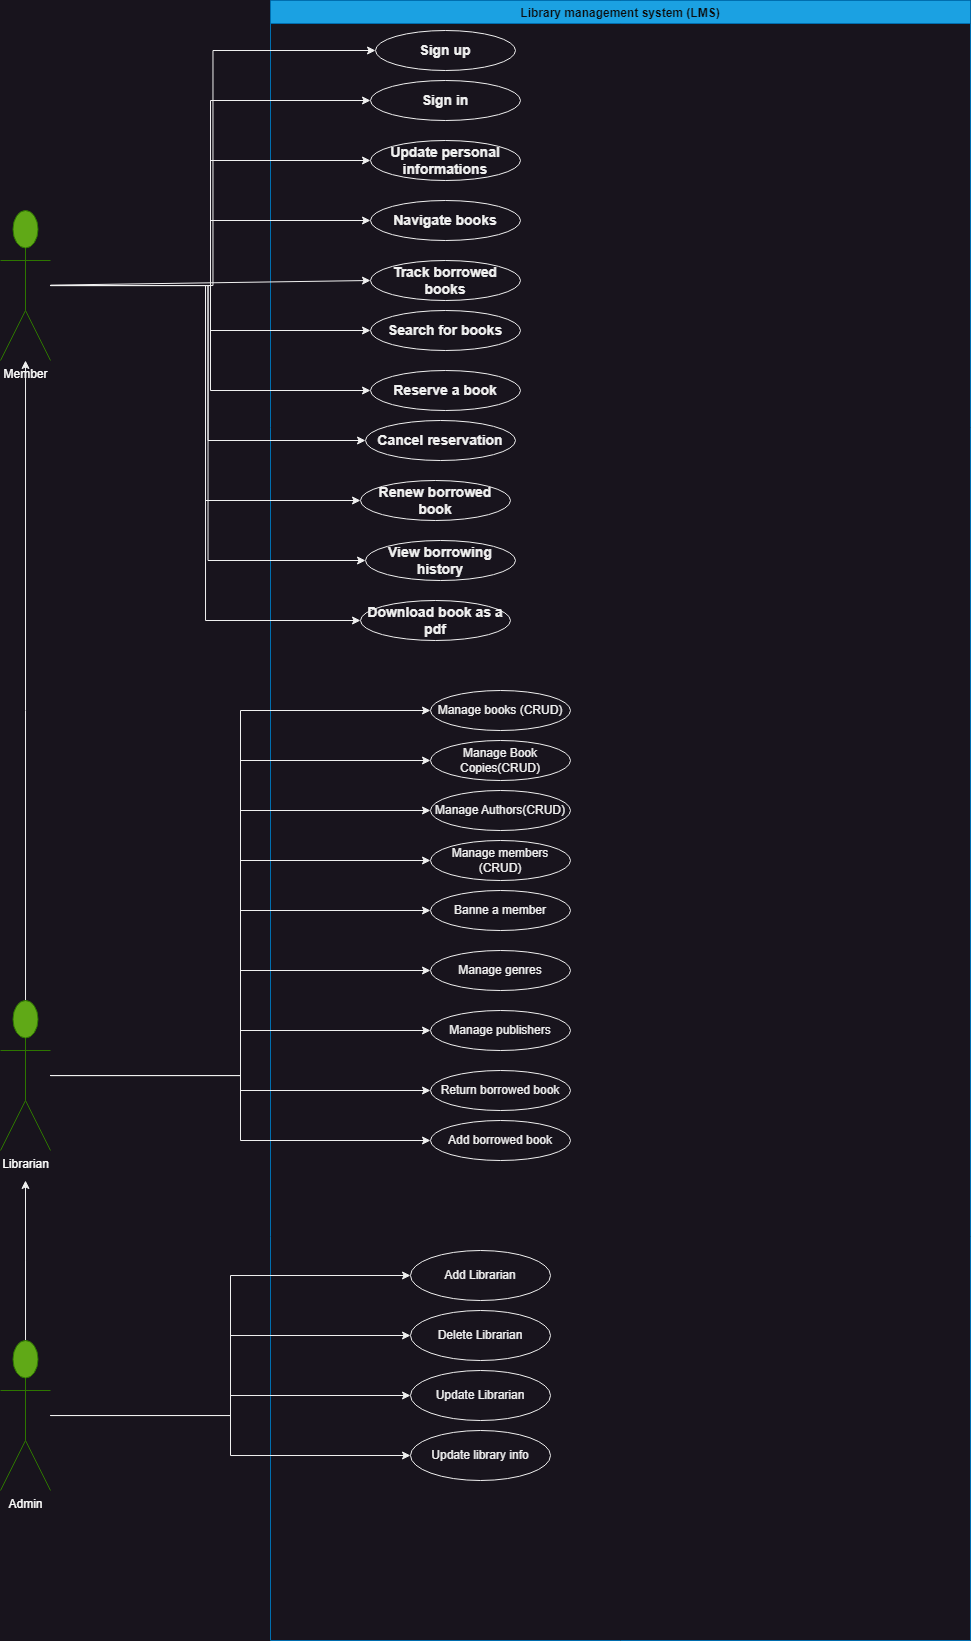

The diagram above was exported from draw.io. Its source (the exported page's mxGraphModel, read from the mxfile embedded in the PNG):
<mxGraphModel dx="1058" dy="858" grid="1" gridSize="10" guides="1" tooltips="1" connect="1" arrows="1" fold="1" page="0" pageScale="1" pageWidth="850" pageHeight="1100" math="0" shadow="0">
  <root>
    <mxCell id="0" />
    <mxCell id="1" parent="0" />
    <mxCell id="ltGzLHpryELumxwmOlSG-1" value="Library management system (LMS)" style="swimlane;fillColor=#1ba1e2;fontColor=#0d0d0d;strokeColor=#006EAF;startSize=23;" vertex="1" parent="1">
      <mxGeometry x="170" y="-130" width="700" height="1640" as="geometry" />
    </mxCell>
    <mxCell id="ltGzLHpryELumxwmOlSG-4" value="Sign up" style="ellipse;whiteSpace=wrap;html=1;fillColor=none;fontStyle=1;fontSize=14;" vertex="1" parent="ltGzLHpryELumxwmOlSG-1">
      <mxGeometry x="105" y="30" width="140" height="40" as="geometry" />
    </mxCell>
    <mxCell id="ltGzLHpryELumxwmOlSG-7" value="Sign in" style="ellipse;whiteSpace=wrap;html=1;fillColor=none;fontStyle=1;fontSize=14;" vertex="1" parent="ltGzLHpryELumxwmOlSG-1">
      <mxGeometry x="100" y="80" width="150" height="40" as="geometry" />
    </mxCell>
    <mxCell id="ltGzLHpryELumxwmOlSG-8" value="Navigate books" style="ellipse;whiteSpace=wrap;html=1;fillColor=none;fontStyle=1;fontSize=14;" vertex="1" parent="ltGzLHpryELumxwmOlSG-1">
      <mxGeometry x="100" y="200" width="150" height="40" as="geometry" />
    </mxCell>
    <mxCell id="ltGzLHpryELumxwmOlSG-9" value="Search for books" style="ellipse;whiteSpace=wrap;html=1;fillColor=none;fontStyle=1;fontSize=14;" vertex="1" parent="ltGzLHpryELumxwmOlSG-1">
      <mxGeometry x="100" y="310" width="150" height="40" as="geometry" />
    </mxCell>
    <mxCell id="ltGzLHpryELumxwmOlSG-10" value="Reserve a book" style="ellipse;whiteSpace=wrap;html=1;fillColor=none;fontStyle=1;fontSize=14;" vertex="1" parent="ltGzLHpryELumxwmOlSG-1">
      <mxGeometry x="100" y="370" width="150" height="40" as="geometry" />
    </mxCell>
    <mxCell id="ltGzLHpryELumxwmOlSG-11" value="Update personal informations" style="ellipse;whiteSpace=wrap;html=1;fillColor=none;fontStyle=1;fontSize=14;" vertex="1" parent="ltGzLHpryELumxwmOlSG-1">
      <mxGeometry x="100" y="140" width="150" height="40" as="geometry" />
    </mxCell>
    <mxCell id="ltGzLHpryELumxwmOlSG-13" value="Track borrowed books" style="ellipse;whiteSpace=wrap;html=1;fillColor=none;fontStyle=1;fontSize=14;" vertex="1" parent="ltGzLHpryELumxwmOlSG-1">
      <mxGeometry x="100" y="260" width="150" height="40" as="geometry" />
    </mxCell>
    <mxCell id="ltGzLHpryELumxwmOlSG-14" value="Renew borrowed book" style="ellipse;whiteSpace=wrap;html=1;fillColor=none;fontStyle=1;fontSize=14;" vertex="1" parent="ltGzLHpryELumxwmOlSG-1">
      <mxGeometry x="90" y="480" width="150" height="40" as="geometry" />
    </mxCell>
    <mxCell id="ltGzLHpryELumxwmOlSG-15" value="Cancel reservation" style="ellipse;whiteSpace=wrap;html=1;fillColor=none;fontStyle=1;fontSize=14;" vertex="1" parent="ltGzLHpryELumxwmOlSG-1">
      <mxGeometry x="95" y="420" width="150" height="40" as="geometry" />
    </mxCell>
    <mxCell id="ltGzLHpryELumxwmOlSG-16" value="View borrowing history" style="ellipse;whiteSpace=wrap;html=1;fillColor=none;fontStyle=1;fontSize=14;" vertex="1" parent="ltGzLHpryELumxwmOlSG-1">
      <mxGeometry x="95" y="540" width="150" height="40" as="geometry" />
    </mxCell>
    <mxCell id="ltGzLHpryELumxwmOlSG-18" value="Download book as a pdf" style="ellipse;whiteSpace=wrap;html=1;fillColor=none;fontStyle=1;fontSize=14;" vertex="1" parent="ltGzLHpryELumxwmOlSG-1">
      <mxGeometry x="90" y="600" width="150" height="40" as="geometry" />
    </mxCell>
    <mxCell id="ltGzLHpryELumxwmOlSG-52" style="edgeStyle=orthogonalEdgeStyle;rounded=0;orthogonalLoop=1;jettySize=auto;html=1;exitX=0.5;exitY=1;exitDx=0;exitDy=0;fillColor=none;fontColor=#000000;fontStyle=1;fontSize=14;" edge="1" parent="ltGzLHpryELumxwmOlSG-1" source="ltGzLHpryELumxwmOlSG-7" target="ltGzLHpryELumxwmOlSG-7">
      <mxGeometry relative="1" as="geometry" />
    </mxCell>
    <mxCell id="ltGzLHpryELumxwmOlSG-53" value="Manage books (CRUD)" style="ellipse;whiteSpace=wrap;html=1;" vertex="1" parent="ltGzLHpryELumxwmOlSG-1">
      <mxGeometry x="160" y="690" width="140" height="40" as="geometry" />
    </mxCell>
    <mxCell id="ltGzLHpryELumxwmOlSG-54" value="Manage Book Copies(CRUD)" style="ellipse;whiteSpace=wrap;html=1;" vertex="1" parent="ltGzLHpryELumxwmOlSG-1">
      <mxGeometry x="160" y="740" width="140" height="40" as="geometry" />
    </mxCell>
    <mxCell id="ltGzLHpryELumxwmOlSG-56" value="Manage Authors(CRUD)" style="ellipse;whiteSpace=wrap;html=1;" vertex="1" parent="ltGzLHpryELumxwmOlSG-1">
      <mxGeometry x="160" y="790" width="140" height="40" as="geometry" />
    </mxCell>
    <mxCell id="ltGzLHpryELumxwmOlSG-57" value="Manage members (CRUD)" style="ellipse;whiteSpace=wrap;html=1;" vertex="1" parent="ltGzLHpryELumxwmOlSG-1">
      <mxGeometry x="160" y="840" width="140" height="40" as="geometry" />
    </mxCell>
    <mxCell id="ltGzLHpryELumxwmOlSG-76" value="Banne a member" style="ellipse;whiteSpace=wrap;html=1;" vertex="1" parent="ltGzLHpryELumxwmOlSG-1">
      <mxGeometry x="160" y="890" width="140" height="40" as="geometry" />
    </mxCell>
    <mxCell id="ltGzLHpryELumxwmOlSG-77" value="Manage genres" style="ellipse;whiteSpace=wrap;html=1;" vertex="1" parent="ltGzLHpryELumxwmOlSG-1">
      <mxGeometry x="160" y="950" width="140" height="40" as="geometry" />
    </mxCell>
    <mxCell id="ltGzLHpryELumxwmOlSG-78" value="Manage publishers" style="ellipse;whiteSpace=wrap;html=1;" vertex="1" parent="ltGzLHpryELumxwmOlSG-1">
      <mxGeometry x="160" y="1010" width="140" height="40" as="geometry" />
    </mxCell>
    <mxCell id="ltGzLHpryELumxwmOlSG-79" value="Return borrowed book" style="ellipse;whiteSpace=wrap;html=1;" vertex="1" parent="ltGzLHpryELumxwmOlSG-1">
      <mxGeometry x="160" y="1070" width="140" height="40" as="geometry" />
    </mxCell>
    <mxCell id="ltGzLHpryELumxwmOlSG-80" value="Add borrowed book" style="ellipse;whiteSpace=wrap;html=1;" vertex="1" parent="ltGzLHpryELumxwmOlSG-1">
      <mxGeometry x="160" y="1120" width="140" height="40" as="geometry" />
    </mxCell>
    <mxCell id="ltGzLHpryELumxwmOlSG-102" value="Add Librarian" style="ellipse;whiteSpace=wrap;html=1;" vertex="1" parent="ltGzLHpryELumxwmOlSG-1">
      <mxGeometry x="140" y="1250" width="140" height="50" as="geometry" />
    </mxCell>
    <mxCell id="ltGzLHpryELumxwmOlSG-105" value="Delete Librarian" style="ellipse;whiteSpace=wrap;html=1;" vertex="1" parent="ltGzLHpryELumxwmOlSG-1">
      <mxGeometry x="140" y="1310" width="140" height="50" as="geometry" />
    </mxCell>
    <mxCell id="ltGzLHpryELumxwmOlSG-106" value="Update Librarian" style="ellipse;whiteSpace=wrap;html=1;" vertex="1" parent="ltGzLHpryELumxwmOlSG-1">
      <mxGeometry x="140" y="1370" width="140" height="50" as="geometry" />
    </mxCell>
    <mxCell id="ltGzLHpryELumxwmOlSG-107" value="Update library info" style="ellipse;whiteSpace=wrap;html=1;" vertex="1" parent="ltGzLHpryELumxwmOlSG-1">
      <mxGeometry x="140" y="1430" width="140" height="50" as="geometry" />
    </mxCell>
    <mxCell id="ltGzLHpryELumxwmOlSG-90" style="edgeStyle=orthogonalEdgeStyle;rounded=0;orthogonalLoop=1;jettySize=auto;html=1;entryX=0;entryY=0.5;entryDx=0;entryDy=0;" edge="1" parent="1" source="ltGzLHpryELumxwmOlSG-2" target="ltGzLHpryELumxwmOlSG-4">
      <mxGeometry relative="1" as="geometry" />
    </mxCell>
    <mxCell id="ltGzLHpryELumxwmOlSG-91" style="edgeStyle=orthogonalEdgeStyle;rounded=0;orthogonalLoop=1;jettySize=auto;html=1;entryX=0;entryY=0.5;entryDx=0;entryDy=0;" edge="1" parent="1" source="ltGzLHpryELumxwmOlSG-2" target="ltGzLHpryELumxwmOlSG-7">
      <mxGeometry relative="1" as="geometry" />
    </mxCell>
    <mxCell id="ltGzLHpryELumxwmOlSG-92" style="edgeStyle=orthogonalEdgeStyle;rounded=0;orthogonalLoop=1;jettySize=auto;html=1;entryX=0;entryY=0.5;entryDx=0;entryDy=0;" edge="1" parent="1" source="ltGzLHpryELumxwmOlSG-2" target="ltGzLHpryELumxwmOlSG-11">
      <mxGeometry relative="1" as="geometry" />
    </mxCell>
    <mxCell id="ltGzLHpryELumxwmOlSG-93" style="edgeStyle=orthogonalEdgeStyle;rounded=0;orthogonalLoop=1;jettySize=auto;html=1;entryX=0;entryY=0.5;entryDx=0;entryDy=0;" edge="1" parent="1" source="ltGzLHpryELumxwmOlSG-2" target="ltGzLHpryELumxwmOlSG-8">
      <mxGeometry relative="1" as="geometry" />
    </mxCell>
    <mxCell id="ltGzLHpryELumxwmOlSG-94" style="rounded=0;orthogonalLoop=1;jettySize=auto;html=1;entryX=0;entryY=0.5;entryDx=0;entryDy=0;" edge="1" parent="1" source="ltGzLHpryELumxwmOlSG-2" target="ltGzLHpryELumxwmOlSG-13">
      <mxGeometry relative="1" as="geometry" />
    </mxCell>
    <mxCell id="ltGzLHpryELumxwmOlSG-95" style="edgeStyle=orthogonalEdgeStyle;rounded=0;orthogonalLoop=1;jettySize=auto;html=1;entryX=0;entryY=0.5;entryDx=0;entryDy=0;" edge="1" parent="1" source="ltGzLHpryELumxwmOlSG-2" target="ltGzLHpryELumxwmOlSG-9">
      <mxGeometry relative="1" as="geometry" />
    </mxCell>
    <mxCell id="ltGzLHpryELumxwmOlSG-96" style="edgeStyle=orthogonalEdgeStyle;rounded=0;orthogonalLoop=1;jettySize=auto;html=1;entryX=0;entryY=0.5;entryDx=0;entryDy=0;" edge="1" parent="1" source="ltGzLHpryELumxwmOlSG-2" target="ltGzLHpryELumxwmOlSG-10">
      <mxGeometry relative="1" as="geometry" />
    </mxCell>
    <mxCell id="ltGzLHpryELumxwmOlSG-97" style="edgeStyle=orthogonalEdgeStyle;rounded=0;orthogonalLoop=1;jettySize=auto;html=1;entryX=0;entryY=0.5;entryDx=0;entryDy=0;" edge="1" parent="1" source="ltGzLHpryELumxwmOlSG-2" target="ltGzLHpryELumxwmOlSG-15">
      <mxGeometry relative="1" as="geometry" />
    </mxCell>
    <mxCell id="ltGzLHpryELumxwmOlSG-100" style="edgeStyle=orthogonalEdgeStyle;rounded=0;orthogonalLoop=1;jettySize=auto;html=1;entryX=0;entryY=0.5;entryDx=0;entryDy=0;" edge="1" parent="1" source="ltGzLHpryELumxwmOlSG-2" target="ltGzLHpryELumxwmOlSG-18">
      <mxGeometry relative="1" as="geometry" />
    </mxCell>
    <mxCell id="ltGzLHpryELumxwmOlSG-2" value="Member" style="shape=umlActor;verticalLabelPosition=bottom;verticalAlign=top;html=1;fillColor=#60a917;fontColor=#ffffff;strokeColor=#2D7600;" vertex="1" parent="1">
      <mxGeometry x="-100" y="80" width="50" height="150" as="geometry" />
    </mxCell>
    <mxCell id="ltGzLHpryELumxwmOlSG-51" style="edgeStyle=orthogonalEdgeStyle;rounded=0;orthogonalLoop=1;jettySize=auto;html=1;" edge="1" parent="1" source="ltGzLHpryELumxwmOlSG-19" target="ltGzLHpryELumxwmOlSG-2">
      <mxGeometry relative="1" as="geometry">
        <mxPoint x="-85" y="290" as="targetPoint" />
        <Array as="points">
          <mxPoint x="-75" y="580" />
          <mxPoint x="-75" y="580" />
        </Array>
      </mxGeometry>
    </mxCell>
    <mxCell id="ltGzLHpryELumxwmOlSG-81" style="edgeStyle=orthogonalEdgeStyle;rounded=0;orthogonalLoop=1;jettySize=auto;html=1;entryX=0;entryY=0.5;entryDx=0;entryDy=0;" edge="1" parent="1" source="ltGzLHpryELumxwmOlSG-19" target="ltGzLHpryELumxwmOlSG-53">
      <mxGeometry relative="1" as="geometry" />
    </mxCell>
    <mxCell id="ltGzLHpryELumxwmOlSG-82" style="edgeStyle=orthogonalEdgeStyle;rounded=0;orthogonalLoop=1;jettySize=auto;html=1;entryX=0;entryY=0.5;entryDx=0;entryDy=0;" edge="1" parent="1" source="ltGzLHpryELumxwmOlSG-19" target="ltGzLHpryELumxwmOlSG-54">
      <mxGeometry relative="1" as="geometry" />
    </mxCell>
    <mxCell id="ltGzLHpryELumxwmOlSG-83" style="edgeStyle=orthogonalEdgeStyle;rounded=0;orthogonalLoop=1;jettySize=auto;html=1;entryX=0;entryY=0.5;entryDx=0;entryDy=0;" edge="1" parent="1" source="ltGzLHpryELumxwmOlSG-19" target="ltGzLHpryELumxwmOlSG-56">
      <mxGeometry relative="1" as="geometry" />
    </mxCell>
    <mxCell id="ltGzLHpryELumxwmOlSG-84" style="edgeStyle=orthogonalEdgeStyle;rounded=0;orthogonalLoop=1;jettySize=auto;html=1;entryX=0;entryY=0.5;entryDx=0;entryDy=0;" edge="1" parent="1" source="ltGzLHpryELumxwmOlSG-19" target="ltGzLHpryELumxwmOlSG-57">
      <mxGeometry relative="1" as="geometry" />
    </mxCell>
    <mxCell id="ltGzLHpryELumxwmOlSG-85" style="edgeStyle=orthogonalEdgeStyle;rounded=0;orthogonalLoop=1;jettySize=auto;html=1;entryX=0;entryY=0.5;entryDx=0;entryDy=0;" edge="1" parent="1" source="ltGzLHpryELumxwmOlSG-19" target="ltGzLHpryELumxwmOlSG-76">
      <mxGeometry relative="1" as="geometry" />
    </mxCell>
    <mxCell id="ltGzLHpryELumxwmOlSG-86" style="edgeStyle=orthogonalEdgeStyle;rounded=0;orthogonalLoop=1;jettySize=auto;html=1;entryX=0;entryY=0.5;entryDx=0;entryDy=0;" edge="1" parent="1" source="ltGzLHpryELumxwmOlSG-19" target="ltGzLHpryELumxwmOlSG-77">
      <mxGeometry relative="1" as="geometry" />
    </mxCell>
    <mxCell id="ltGzLHpryELumxwmOlSG-87" style="edgeStyle=orthogonalEdgeStyle;rounded=0;orthogonalLoop=1;jettySize=auto;html=1;entryX=0;entryY=0.5;entryDx=0;entryDy=0;" edge="1" parent="1" source="ltGzLHpryELumxwmOlSG-19" target="ltGzLHpryELumxwmOlSG-78">
      <mxGeometry relative="1" as="geometry">
        <mxPoint x="150" y="940" as="targetPoint" />
      </mxGeometry>
    </mxCell>
    <mxCell id="ltGzLHpryELumxwmOlSG-88" style="edgeStyle=orthogonalEdgeStyle;rounded=0;orthogonalLoop=1;jettySize=auto;html=1;entryX=0;entryY=0.5;entryDx=0;entryDy=0;" edge="1" parent="1" source="ltGzLHpryELumxwmOlSG-19" target="ltGzLHpryELumxwmOlSG-79">
      <mxGeometry relative="1" as="geometry" />
    </mxCell>
    <mxCell id="ltGzLHpryELumxwmOlSG-89" style="edgeStyle=orthogonalEdgeStyle;rounded=0;orthogonalLoop=1;jettySize=auto;html=1;entryX=0;entryY=0.5;entryDx=0;entryDy=0;" edge="1" parent="1" source="ltGzLHpryELumxwmOlSG-19" target="ltGzLHpryELumxwmOlSG-80">
      <mxGeometry relative="1" as="geometry" />
    </mxCell>
    <mxCell id="ltGzLHpryELumxwmOlSG-19" value="Librarian" style="shape=umlActor;verticalLabelPosition=bottom;verticalAlign=top;html=1;fillColor=#60a917;fontColor=#ffffff;strokeColor=#2D7600;" vertex="1" parent="1">
      <mxGeometry x="-100" y="870" width="50" height="150" as="geometry" />
    </mxCell>
    <mxCell id="ltGzLHpryELumxwmOlSG-98" style="edgeStyle=orthogonalEdgeStyle;rounded=0;orthogonalLoop=1;jettySize=auto;html=1;entryX=0;entryY=0.5;entryDx=0;entryDy=0;" edge="1" parent="1" source="ltGzLHpryELumxwmOlSG-2" target="ltGzLHpryELumxwmOlSG-14">
      <mxGeometry relative="1" as="geometry" />
    </mxCell>
    <mxCell id="ltGzLHpryELumxwmOlSG-99" style="edgeStyle=orthogonalEdgeStyle;rounded=0;orthogonalLoop=1;jettySize=auto;html=1;entryX=0;entryY=0.5;entryDx=0;entryDy=0;" edge="1" parent="1" source="ltGzLHpryELumxwmOlSG-2" target="ltGzLHpryELumxwmOlSG-16">
      <mxGeometry relative="1" as="geometry" />
    </mxCell>
    <mxCell id="ltGzLHpryELumxwmOlSG-103" style="edgeStyle=orthogonalEdgeStyle;rounded=0;orthogonalLoop=1;jettySize=auto;html=1;" edge="1" parent="1" source="ltGzLHpryELumxwmOlSG-101">
      <mxGeometry relative="1" as="geometry">
        <mxPoint x="-75" y="1050" as="targetPoint" />
      </mxGeometry>
    </mxCell>
    <mxCell id="ltGzLHpryELumxwmOlSG-104" style="edgeStyle=orthogonalEdgeStyle;rounded=0;orthogonalLoop=1;jettySize=auto;html=1;entryX=0;entryY=0.5;entryDx=0;entryDy=0;" edge="1" parent="1" source="ltGzLHpryELumxwmOlSG-101" target="ltGzLHpryELumxwmOlSG-102">
      <mxGeometry relative="1" as="geometry" />
    </mxCell>
    <mxCell id="ltGzLHpryELumxwmOlSG-108" style="edgeStyle=orthogonalEdgeStyle;rounded=0;orthogonalLoop=1;jettySize=auto;html=1;entryX=0;entryY=0.5;entryDx=0;entryDy=0;" edge="1" parent="1" source="ltGzLHpryELumxwmOlSG-101" target="ltGzLHpryELumxwmOlSG-105">
      <mxGeometry relative="1" as="geometry" />
    </mxCell>
    <mxCell id="ltGzLHpryELumxwmOlSG-109" style="edgeStyle=orthogonalEdgeStyle;rounded=0;orthogonalLoop=1;jettySize=auto;html=1;entryX=0;entryY=0.5;entryDx=0;entryDy=0;" edge="1" parent="1" source="ltGzLHpryELumxwmOlSG-101" target="ltGzLHpryELumxwmOlSG-106">
      <mxGeometry relative="1" as="geometry" />
    </mxCell>
    <mxCell id="ltGzLHpryELumxwmOlSG-110" style="edgeStyle=orthogonalEdgeStyle;rounded=0;orthogonalLoop=1;jettySize=auto;html=1;entryX=0;entryY=0.5;entryDx=0;entryDy=0;" edge="1" parent="1" source="ltGzLHpryELumxwmOlSG-101" target="ltGzLHpryELumxwmOlSG-107">
      <mxGeometry relative="1" as="geometry" />
    </mxCell>
    <mxCell id="ltGzLHpryELumxwmOlSG-101" value="Admin" style="shape=umlActor;verticalLabelPosition=bottom;verticalAlign=top;html=1;fillColor=#60a917;fontColor=#ffffff;strokeColor=#2D7600;" vertex="1" parent="1">
      <mxGeometry x="-100" y="1210" width="50" height="150" as="geometry" />
    </mxCell>
  </root>
</mxGraphModel>